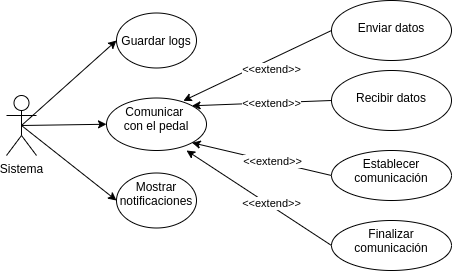

The diagram above was exported from draw.io. Its source (the exported page's mxGraphModel, read from the mxfile embedded in the PNG):
<mxGraphModel dx="1784" dy="1176" grid="1" gridSize="10" guides="1" tooltips="1" connect="1" arrows="1" fold="1" page="1" pageScale="1" pageWidth="1100" pageHeight="850" math="0" shadow="0">
  <root>
    <mxCell id="0" />
    <mxCell id="1" parent="0" />
    <mxCell id="41" style="edgeStyle=none;html=1;exitX=0.5;exitY=0.5;exitDx=0;exitDy=0;exitPerimeter=0;entryX=0;entryY=0.5;entryDx=0;entryDy=0;" parent="1" source="29" target="33" edge="1">
      <mxGeometry relative="1" as="geometry" />
    </mxCell>
    <mxCell id="43" style="edgeStyle=none;html=1;exitX=0.5;exitY=0.5;exitDx=0;exitDy=0;exitPerimeter=0;entryX=0;entryY=0.5;entryDx=0;entryDy=0;" parent="1" source="29" target="35" edge="1">
      <mxGeometry relative="1" as="geometry" />
    </mxCell>
    <mxCell id="44" style="edgeStyle=none;html=1;exitX=0.5;exitY=0.5;exitDx=0;exitDy=0;exitPerimeter=0;entryX=0;entryY=0.5;entryDx=0;entryDy=0;" parent="1" source="29" target="39" edge="1">
      <mxGeometry relative="1" as="geometry" />
    </mxCell>
    <mxCell id="29" value="Sistema" style="shape=umlActor;verticalLabelPosition=bottom;verticalAlign=top;html=1;outlineConnect=0;" parent="1" vertex="1">
      <mxGeometry x="328" y="385" width="30" height="60" as="geometry" />
    </mxCell>
    <mxCell id="33" value="&lt;br&gt;Guardar logs" style="ellipse;whiteSpace=wrap;html=1;verticalAlign=top;" parent="1" vertex="1">
      <mxGeometry x="438" y="302.5" width="80" height="55" as="geometry" />
    </mxCell>
    <mxCell id="35" value="Comunicar &lt;br&gt;con el pedal" style="ellipse;whiteSpace=wrap;html=1;verticalAlign=top;" parent="1" vertex="1">
      <mxGeometry x="428" y="387.5" width="100" height="52.5" as="geometry" />
    </mxCell>
    <mxCell id="39" value="Mostrar notificaciones" style="ellipse;whiteSpace=wrap;html=1;verticalAlign=top;" parent="1" vertex="1">
      <mxGeometry x="438" y="462.5" width="80" height="55" as="geometry" />
    </mxCell>
    <mxCell id="55" style="edgeStyle=none;html=1;exitX=0;exitY=0.5;exitDx=0;exitDy=0;entryX=0.768;entryY=0.054;entryDx=0;entryDy=0;entryPerimeter=0;" parent="1" source="46" target="35" edge="1">
      <mxGeometry relative="1" as="geometry" />
    </mxCell>
    <mxCell id="59" value="&amp;lt;&amp;lt;extend&amp;gt;&amp;gt;" style="edgeLabel;html=1;align=center;verticalAlign=middle;resizable=0;points=[];" parent="55" vertex="1" connectable="0">
      <mxGeometry x="-0.1663" y="5" relative="1" as="geometry">
        <mxPoint x="-2" y="4" as="offset" />
      </mxGeometry>
    </mxCell>
    <mxCell id="46" value="&lt;br&gt;Enviar datos" style="ellipse;whiteSpace=wrap;html=1;verticalAlign=top;" parent="1" vertex="1">
      <mxGeometry x="653" y="290" width="120" height="60" as="geometry" />
    </mxCell>
    <mxCell id="56" style="edgeStyle=none;html=1;exitX=0;exitY=0.5;exitDx=0;exitDy=0;entryX=1;entryY=0;entryDx=0;entryDy=0;" parent="1" source="47" target="35" edge="1">
      <mxGeometry relative="1" as="geometry" />
    </mxCell>
    <mxCell id="60" value="&amp;lt;&amp;lt;extend&amp;gt;&amp;gt;" style="edgeLabel;html=1;align=center;verticalAlign=middle;resizable=0;points=[];" parent="56" vertex="1" connectable="0">
      <mxGeometry x="-0.08" relative="1" as="geometry">
        <mxPoint x="3" as="offset" />
      </mxGeometry>
    </mxCell>
    <mxCell id="47" value="&lt;br&gt;Recibir datos" style="ellipse;whiteSpace=wrap;html=1;verticalAlign=top;" parent="1" vertex="1">
      <mxGeometry x="653" y="360" width="120" height="60" as="geometry" />
    </mxCell>
    <mxCell id="57" style="edgeStyle=none;html=1;exitX=0;exitY=0.5;exitDx=0;exitDy=0;entryX=1;entryY=1;entryDx=0;entryDy=0;" parent="1" source="49" target="35" edge="1">
      <mxGeometry relative="1" as="geometry" />
    </mxCell>
    <mxCell id="61" value="&amp;lt;&amp;lt;extend&amp;gt;&amp;gt;" style="edgeLabel;html=1;align=center;verticalAlign=middle;resizable=0;points=[];" parent="57" vertex="1" connectable="0">
      <mxGeometry x="-0.0936" relative="1" as="geometry">
        <mxPoint x="2" as="offset" />
      </mxGeometry>
    </mxCell>
    <mxCell id="49" value="Establecer comunicación" style="ellipse;whiteSpace=wrap;html=1;verticalAlign=top;" parent="1" vertex="1">
      <mxGeometry x="653" y="440" width="120" height="50" as="geometry" />
    </mxCell>
    <mxCell id="58" style="edgeStyle=none;html=1;exitX=0;exitY=0.5;exitDx=0;exitDy=0;" parent="1" source="53" edge="1">
      <mxGeometry relative="1" as="geometry">
        <mxPoint x="508" y="440" as="targetPoint" />
      </mxGeometry>
    </mxCell>
    <mxCell id="62" value="&amp;lt;&amp;lt;extend&amp;gt;&amp;gt;" style="edgeLabel;html=1;align=center;verticalAlign=middle;resizable=0;points=[];" parent="58" vertex="1" connectable="0">
      <mxGeometry x="-0.0963" relative="1" as="geometry">
        <mxPoint x="4" as="offset" />
      </mxGeometry>
    </mxCell>
    <mxCell id="53" value="Finalizar comunicación" style="ellipse;whiteSpace=wrap;html=1;verticalAlign=top;" parent="1" vertex="1">
      <mxGeometry x="653" y="510" width="120" height="50" as="geometry" />
    </mxCell>
  </root>
</mxGraphModel>